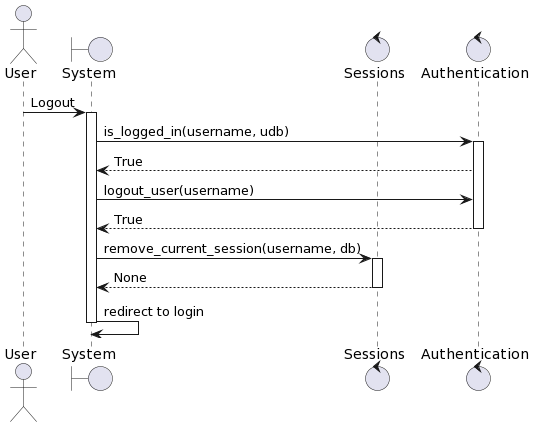

The diagram above was rendered by PlantUML. Its source (embedded in the PNG):
@startuml
actor User
boundary "System" as system
control "Sessions" as sessions
control "Authentication" as auth
User -> system: Logout
activate system
system -> auth: is_logged_in(username, udb)
activate auth
auth --> system: True
system -> auth: logout_user(username)
auth --> system: True
deactivate auth
system -> sessions: remove_current_session(username, db)
activate sessions
sessions --> system: None
deactivate sessions
system -> system: redirect to login
deactivate system
@enduml